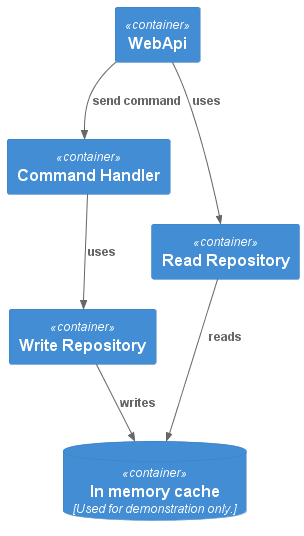

The diagram above was rendered by PlantUML. Its source (embedded in the PNG):
@startuml Basic Sample

!include https://raw.githubusercontent.com/plantuml-stdlib/C4-PlantUML/master/C4_Container.puml


Container(api,"WebApi")

Container(commandHandlers, "Command Handler")

Container(readRepository,"Read Repository")
Container(writeRepository,"Write Repository")


ContainerDb(cacheInMemory,"In memory cache", "Used for demonstration only.")


Rel(api, readRepository, "uses")
Rel(api, commandHandlers, "send command")
Rel(commandHandlers, writeRepository, "uses")

Rel(writeRepository, cacheInMemory, "writes")
Rel(readRepository, cacheInMemory, "reads")

@enduml